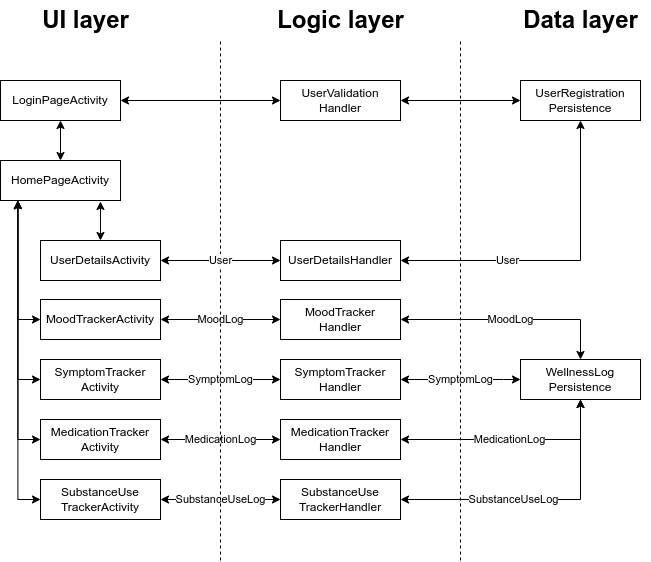

The diagram above was exported from draw.io. Its source (the exported page's mxGraphModel, read from the mxfile embedded in the PNG):
<mxGraphModel dx="1051" dy="604" grid="0" gridSize="10" guides="1" tooltips="1" connect="1" arrows="1" fold="1" page="1" pageScale="1" pageWidth="850" pageHeight="1100" math="0" shadow="0">
  <root>
    <mxCell id="0" />
    <mxCell id="1" parent="0" />
    <mxCell id="Oim63TKlAG0bchcnmQFC-22" style="edgeStyle=orthogonalEdgeStyle;shape=connector;rounded=0;orthogonalLoop=1;jettySize=auto;html=1;exitX=1;exitY=0.5;exitDx=0;exitDy=0;labelBackgroundColor=default;strokeColor=default;strokeWidth=1;align=center;verticalAlign=middle;fontFamily=Helvetica;fontSize=11;fontColor=default;startArrow=classic;startFill=1;endArrow=classic;" edge="1" parent="1" source="Oim63TKlAG0bchcnmQFC-1" target="Oim63TKlAG0bchcnmQFC-13">
      <mxGeometry relative="1" as="geometry" />
    </mxCell>
    <mxCell id="Oim63TKlAG0bchcnmQFC-1" value="LoginPageActivity" style="rounded=0;whiteSpace=wrap;html=1;" vertex="1" parent="1">
      <mxGeometry x="80" y="120" width="120" height="40" as="geometry" />
    </mxCell>
    <mxCell id="Oim63TKlAG0bchcnmQFC-11" value="" style="edgeStyle=orthogonalEdgeStyle;rounded=0;orthogonalLoop=1;jettySize=auto;html=1;startArrow=classic;startFill=1;" edge="1" parent="1" source="Oim63TKlAG0bchcnmQFC-2" target="Oim63TKlAG0bchcnmQFC-1">
      <mxGeometry relative="1" as="geometry" />
    </mxCell>
    <mxCell id="Oim63TKlAG0bchcnmQFC-2" value="HomePageActivity" style="rounded=0;whiteSpace=wrap;html=1;" vertex="1" parent="1">
      <mxGeometry x="80" y="200" width="120" height="40" as="geometry" />
    </mxCell>
    <mxCell id="Oim63TKlAG0bchcnmQFC-18" value="MoodLog" style="edgeStyle=orthogonalEdgeStyle;shape=connector;rounded=0;orthogonalLoop=1;jettySize=auto;html=1;exitX=1;exitY=0.5;exitDx=0;exitDy=0;entryX=0;entryY=0.5;entryDx=0;entryDy=0;labelBackgroundColor=default;strokeColor=default;strokeWidth=1;align=center;verticalAlign=middle;fontFamily=Helvetica;fontSize=11;fontColor=default;startArrow=classic;startFill=1;endArrow=classic;" edge="1" parent="1" source="Oim63TKlAG0bchcnmQFC-3" target="Oim63TKlAG0bchcnmQFC-14">
      <mxGeometry relative="1" as="geometry" />
    </mxCell>
    <mxCell id="Oim63TKlAG0bchcnmQFC-3" value="MoodTrackerActivity" style="rounded=0;whiteSpace=wrap;html=1;" vertex="1" parent="1">
      <mxGeometry x="120" y="339" width="120" height="40" as="geometry" />
    </mxCell>
    <mxCell id="Oim63TKlAG0bchcnmQFC-19" value="SymptomLog" style="edgeStyle=orthogonalEdgeStyle;shape=connector;rounded=0;orthogonalLoop=1;jettySize=auto;html=1;exitX=1;exitY=0.5;exitDx=0;exitDy=0;labelBackgroundColor=default;strokeColor=default;strokeWidth=1;align=center;verticalAlign=middle;fontFamily=Helvetica;fontSize=11;fontColor=default;startArrow=classic;startFill=1;endArrow=classic;" edge="1" parent="1" source="Oim63TKlAG0bchcnmQFC-4" target="Oim63TKlAG0bchcnmQFC-15">
      <mxGeometry relative="1" as="geometry" />
    </mxCell>
    <mxCell id="Oim63TKlAG0bchcnmQFC-4" value="SymptomTracker&lt;br&gt;Activity" style="rounded=0;whiteSpace=wrap;html=1;" vertex="1" parent="1">
      <mxGeometry x="120" y="399" width="120" height="40" as="geometry" />
    </mxCell>
    <mxCell id="Oim63TKlAG0bchcnmQFC-20" value="MedicationLog" style="edgeStyle=orthogonalEdgeStyle;shape=connector;rounded=0;orthogonalLoop=1;jettySize=auto;html=1;exitX=1;exitY=0.5;exitDx=0;exitDy=0;entryX=0;entryY=0.5;entryDx=0;entryDy=0;labelBackgroundColor=default;strokeColor=default;strokeWidth=1;align=center;verticalAlign=middle;fontFamily=Helvetica;fontSize=11;fontColor=default;startArrow=classic;startFill=1;endArrow=classic;" edge="1" parent="1" source="Oim63TKlAG0bchcnmQFC-5" target="Oim63TKlAG0bchcnmQFC-16">
      <mxGeometry relative="1" as="geometry" />
    </mxCell>
    <mxCell id="Oim63TKlAG0bchcnmQFC-5" value="MedicationTracker&lt;br&gt;Activity" style="rounded=0;whiteSpace=wrap;html=1;" vertex="1" parent="1">
      <mxGeometry x="120" y="459" width="120" height="40" as="geometry" />
    </mxCell>
    <mxCell id="Oim63TKlAG0bchcnmQFC-10" style="edgeStyle=orthogonalEdgeStyle;rounded=0;orthogonalLoop=1;jettySize=auto;html=1;exitX=0;exitY=0.5;exitDx=0;exitDy=0;startArrow=classic;startFill=1;entryX=0.145;entryY=1.004;entryDx=0;entryDy=0;entryPerimeter=0;" edge="1" parent="1" source="Oim63TKlAG0bchcnmQFC-6" target="Oim63TKlAG0bchcnmQFC-2">
      <mxGeometry relative="1" as="geometry">
        <mxPoint x="90" y="240" as="targetPoint" />
      </mxGeometry>
    </mxCell>
    <mxCell id="Oim63TKlAG0bchcnmQFC-21" value="SubstanceUseLog" style="edgeStyle=orthogonalEdgeStyle;shape=connector;rounded=0;orthogonalLoop=1;jettySize=auto;html=1;exitX=1;exitY=0.5;exitDx=0;exitDy=0;entryX=0;entryY=0.5;entryDx=0;entryDy=0;labelBackgroundColor=default;strokeColor=default;strokeWidth=1;align=center;verticalAlign=middle;fontFamily=Helvetica;fontSize=11;fontColor=default;startArrow=classic;startFill=1;endArrow=classic;" edge="1" parent="1" source="Oim63TKlAG0bchcnmQFC-6" target="Oim63TKlAG0bchcnmQFC-17">
      <mxGeometry relative="1" as="geometry" />
    </mxCell>
    <mxCell id="Oim63TKlAG0bchcnmQFC-6" value="SubstanceUse&lt;br&gt;TrackerActivity" style="rounded=0;whiteSpace=wrap;html=1;" vertex="1" parent="1">
      <mxGeometry x="120" y="519" width="120" height="40" as="geometry" />
    </mxCell>
    <mxCell id="Oim63TKlAG0bchcnmQFC-7" style="edgeStyle=orthogonalEdgeStyle;rounded=0;orthogonalLoop=1;jettySize=auto;html=1;exitX=0;exitY=0.5;exitDx=0;exitDy=0;entryX=0.145;entryY=1.003;entryDx=0;entryDy=0;entryPerimeter=0;startArrow=classic;startFill=1;strokeWidth=1;" edge="1" parent="1" source="Oim63TKlAG0bchcnmQFC-3" target="Oim63TKlAG0bchcnmQFC-2">
      <mxGeometry relative="1" as="geometry" />
    </mxCell>
    <mxCell id="Oim63TKlAG0bchcnmQFC-8" style="edgeStyle=orthogonalEdgeStyle;rounded=0;orthogonalLoop=1;jettySize=auto;html=1;exitX=0;exitY=0.5;exitDx=0;exitDy=0;entryX=0.144;entryY=1.004;entryDx=0;entryDy=0;entryPerimeter=0;startArrow=classic;startFill=1;" edge="1" parent="1" source="Oim63TKlAG0bchcnmQFC-4" target="Oim63TKlAG0bchcnmQFC-2">
      <mxGeometry relative="1" as="geometry" />
    </mxCell>
    <mxCell id="Oim63TKlAG0bchcnmQFC-9" style="edgeStyle=orthogonalEdgeStyle;rounded=0;orthogonalLoop=1;jettySize=auto;html=1;exitX=0;exitY=0.5;exitDx=0;exitDy=0;entryX=0.145;entryY=1;entryDx=0;entryDy=0;entryPerimeter=0;startArrow=classic;startFill=1;" edge="1" parent="1" source="Oim63TKlAG0bchcnmQFC-5" target="Oim63TKlAG0bchcnmQFC-2">
      <mxGeometry relative="1" as="geometry" />
    </mxCell>
    <mxCell id="Oim63TKlAG0bchcnmQFC-40" style="edgeStyle=orthogonalEdgeStyle;shape=connector;rounded=0;orthogonalLoop=1;jettySize=auto;html=1;exitX=1;exitY=0.5;exitDx=0;exitDy=0;labelBackgroundColor=default;strokeColor=default;strokeWidth=1;align=center;verticalAlign=middle;fontFamily=Helvetica;fontSize=11;fontColor=default;startArrow=classic;startFill=1;endArrow=classic;" edge="1" parent="1" source="Oim63TKlAG0bchcnmQFC-13" target="Oim63TKlAG0bchcnmQFC-39">
      <mxGeometry relative="1" as="geometry" />
    </mxCell>
    <mxCell id="Oim63TKlAG0bchcnmQFC-13" value="UserValidation&lt;br&gt;Handler" style="rounded=0;whiteSpace=wrap;html=1;" vertex="1" parent="1">
      <mxGeometry x="360" y="120" width="120" height="40" as="geometry" />
    </mxCell>
    <mxCell id="Oim63TKlAG0bchcnmQFC-14" value="MoodTracker&lt;br&gt;Handler" style="rounded=0;whiteSpace=wrap;html=1;" vertex="1" parent="1">
      <mxGeometry x="360" y="339" width="120" height="40" as="geometry" />
    </mxCell>
    <mxCell id="Oim63TKlAG0bchcnmQFC-35" value="SymptomLog" style="edgeStyle=orthogonalEdgeStyle;shape=connector;rounded=0;orthogonalLoop=1;jettySize=auto;html=1;exitX=1;exitY=0.5;exitDx=0;exitDy=0;entryX=0;entryY=0.5;entryDx=0;entryDy=0;labelBackgroundColor=default;strokeColor=default;strokeWidth=1;align=center;verticalAlign=middle;fontFamily=Helvetica;fontSize=11;fontColor=default;startArrow=classic;startFill=1;endArrow=classic;" edge="1" parent="1" source="Oim63TKlAG0bchcnmQFC-15" target="Oim63TKlAG0bchcnmQFC-31">
      <mxGeometry relative="1" as="geometry">
        <mxPoint x="600" y="419" as="targetPoint" />
        <Array as="points">
          <mxPoint x="583" y="419" />
          <mxPoint x="583" y="419" />
        </Array>
      </mxGeometry>
    </mxCell>
    <mxCell id="Oim63TKlAG0bchcnmQFC-15" value="SymptomTracker&lt;br&gt;Handler" style="rounded=0;whiteSpace=wrap;html=1;" vertex="1" parent="1">
      <mxGeometry x="360" y="399" width="120" height="40" as="geometry" />
    </mxCell>
    <mxCell id="Oim63TKlAG0bchcnmQFC-37" value="MedicationLog" style="edgeStyle=orthogonalEdgeStyle;shape=connector;rounded=0;orthogonalLoop=1;jettySize=auto;html=1;exitX=1;exitY=0.5;exitDx=0;exitDy=0;entryX=0.5;entryY=1;entryDx=0;entryDy=0;labelBackgroundColor=default;strokeColor=default;strokeWidth=1;align=center;verticalAlign=middle;fontFamily=Helvetica;fontSize=11;fontColor=default;startArrow=classic;startFill=1;endArrow=classic;" edge="1" parent="1" source="Oim63TKlAG0bchcnmQFC-16" target="Oim63TKlAG0bchcnmQFC-31">
      <mxGeometry x="-0.0091" relative="1" as="geometry">
        <mxPoint x="600" y="479" as="targetPoint" />
        <mxPoint as="offset" />
      </mxGeometry>
    </mxCell>
    <mxCell id="Oim63TKlAG0bchcnmQFC-16" value="MedicationTracker&lt;br&gt;Handler" style="rounded=0;whiteSpace=wrap;html=1;" vertex="1" parent="1">
      <mxGeometry x="360" y="459" width="120" height="40" as="geometry" />
    </mxCell>
    <mxCell id="Oim63TKlAG0bchcnmQFC-17" value="SubstanceUse&lt;br&gt;TrackerHandler" style="rounded=0;whiteSpace=wrap;html=1;" vertex="1" parent="1">
      <mxGeometry x="360" y="519" width="120" height="40" as="geometry" />
    </mxCell>
    <mxCell id="Oim63TKlAG0bchcnmQFC-36" value="MoodLog" style="edgeStyle=orthogonalEdgeStyle;shape=connector;rounded=0;orthogonalLoop=1;jettySize=auto;html=1;exitX=0.5;exitY=0;exitDx=0;exitDy=0;entryX=1;entryY=0.5;entryDx=0;entryDy=0;labelBackgroundColor=default;strokeColor=default;strokeWidth=1;align=center;verticalAlign=middle;fontFamily=Helvetica;fontSize=11;fontColor=default;startArrow=classic;startFill=1;endArrow=classic;" edge="1" parent="1" source="Oim63TKlAG0bchcnmQFC-31" target="Oim63TKlAG0bchcnmQFC-14">
      <mxGeometry relative="1" as="geometry">
        <mxPoint as="offset" />
      </mxGeometry>
    </mxCell>
    <mxCell id="Oim63TKlAG0bchcnmQFC-31" value="WellnessLog&lt;br&gt;Persistence" style="rounded=0;whiteSpace=wrap;html=1;" vertex="1" parent="1">
      <mxGeometry x="600" y="399" width="120" height="40" as="geometry" />
    </mxCell>
    <mxCell id="Oim63TKlAG0bchcnmQFC-38" value="SubstanceUseLog" style="edgeStyle=orthogonalEdgeStyle;shape=connector;rounded=0;orthogonalLoop=1;jettySize=auto;html=1;exitX=0.5;exitY=1;exitDx=0;exitDy=0;entryX=1;entryY=0.5;entryDx=0;entryDy=0;labelBackgroundColor=default;strokeColor=default;strokeWidth=1;align=center;verticalAlign=middle;fontFamily=Helvetica;fontSize=11;fontColor=default;startArrow=classic;startFill=1;endArrow=classic;" edge="1" parent="1" source="Oim63TKlAG0bchcnmQFC-31" target="Oim63TKlAG0bchcnmQFC-17">
      <mxGeometry x="0.1929" relative="1" as="geometry">
        <mxPoint x="600" y="539" as="sourcePoint" />
        <mxPoint as="offset" />
      </mxGeometry>
    </mxCell>
    <mxCell id="Oim63TKlAG0bchcnmQFC-39" value="UserRegistration&lt;br&gt;Persistence" style="rounded=0;whiteSpace=wrap;html=1;" vertex="1" parent="1">
      <mxGeometry x="600" y="120" width="120" height="40" as="geometry" />
    </mxCell>
    <mxCell id="Oim63TKlAG0bchcnmQFC-41" value="&lt;font style=&quot;font-size: 24px;&quot;&gt;&lt;b&gt;UI layer&lt;/b&gt;&lt;/font&gt;" style="text;html=1;align=center;verticalAlign=middle;resizable=0;points=[];autosize=1;strokeColor=none;fillColor=none;fontSize=11;fontFamily=Helvetica;fontColor=default;" vertex="1" parent="1">
      <mxGeometry x="110" y="40" width="110" height="40" as="geometry" />
    </mxCell>
    <mxCell id="Oim63TKlAG0bchcnmQFC-42" value="&lt;font style=&quot;font-size: 24px;&quot;&gt;&lt;b&gt;Logic layer&lt;/b&gt;&lt;/font&gt;" style="text;html=1;align=center;verticalAlign=middle;resizable=0;points=[];autosize=1;strokeColor=none;fillColor=none;fontSize=11;fontFamily=Helvetica;fontColor=default;" vertex="1" parent="1">
      <mxGeometry x="345" y="40" width="150" height="40" as="geometry" />
    </mxCell>
    <mxCell id="Oim63TKlAG0bchcnmQFC-43" value="&lt;span style=&quot;font-size: 24px;&quot;&gt;&lt;b&gt;Data layer&lt;/b&gt;&lt;/span&gt;" style="text;html=1;align=center;verticalAlign=middle;resizable=0;points=[];autosize=1;strokeColor=none;fillColor=none;fontSize=11;fontFamily=Helvetica;fontColor=default;" vertex="1" parent="1">
      <mxGeometry x="590" y="40" width="140" height="40" as="geometry" />
    </mxCell>
    <mxCell id="Oim63TKlAG0bchcnmQFC-45" value="" style="endArrow=none;dashed=1;html=1;rounded=0;labelBackgroundColor=default;strokeColor=default;strokeWidth=1;align=center;verticalAlign=middle;fontFamily=Helvetica;fontSize=11;fontColor=default;shape=connector;edgeStyle=orthogonalEdgeStyle;" edge="1" parent="1">
      <mxGeometry width="50" height="50" relative="1" as="geometry">
        <mxPoint x="300" y="600" as="sourcePoint" />
        <mxPoint x="300" y="80" as="targetPoint" />
      </mxGeometry>
    </mxCell>
    <mxCell id="Oim63TKlAG0bchcnmQFC-46" value="" style="endArrow=none;dashed=1;html=1;rounded=0;labelBackgroundColor=default;strokeColor=default;strokeWidth=1;align=center;verticalAlign=middle;fontFamily=Helvetica;fontSize=11;fontColor=default;shape=connector;edgeStyle=orthogonalEdgeStyle;" edge="1" parent="1">
      <mxGeometry width="50" height="50" relative="1" as="geometry">
        <mxPoint x="540" y="600" as="sourcePoint" />
        <mxPoint x="540" y="80" as="targetPoint" />
      </mxGeometry>
    </mxCell>
    <mxCell id="Oim63TKlAG0bchcnmQFC-48" value="" style="edgeStyle=orthogonalEdgeStyle;shape=connector;rounded=0;orthogonalLoop=1;jettySize=auto;html=1;labelBackgroundColor=default;strokeColor=default;strokeWidth=1;align=center;verticalAlign=middle;fontFamily=Helvetica;fontSize=11;fontColor=default;startArrow=classic;startFill=1;endArrow=classic;entryX=0.833;entryY=1.025;entryDx=0;entryDy=0;entryPerimeter=0;" edge="1" parent="1" source="Oim63TKlAG0bchcnmQFC-47" target="Oim63TKlAG0bchcnmQFC-2">
      <mxGeometry relative="1" as="geometry" />
    </mxCell>
    <mxCell id="Oim63TKlAG0bchcnmQFC-50" value="User" style="edgeStyle=orthogonalEdgeStyle;shape=connector;rounded=0;orthogonalLoop=1;jettySize=auto;html=1;exitX=1;exitY=0.5;exitDx=0;exitDy=0;labelBackgroundColor=default;strokeColor=default;strokeWidth=1;align=center;verticalAlign=middle;fontFamily=Helvetica;fontSize=11;fontColor=default;startArrow=classic;startFill=1;endArrow=classic;" edge="1" parent="1" source="Oim63TKlAG0bchcnmQFC-47" target="Oim63TKlAG0bchcnmQFC-49">
      <mxGeometry relative="1" as="geometry" />
    </mxCell>
    <mxCell id="Oim63TKlAG0bchcnmQFC-47" value="UserDetailsActivity" style="rounded=0;whiteSpace=wrap;html=1;" vertex="1" parent="1">
      <mxGeometry x="120" y="280" width="120" height="40" as="geometry" />
    </mxCell>
    <mxCell id="Oim63TKlAG0bchcnmQFC-51" value="User" style="edgeStyle=orthogonalEdgeStyle;shape=connector;rounded=0;orthogonalLoop=1;jettySize=auto;html=1;exitX=1;exitY=0.5;exitDx=0;exitDy=0;entryX=0.5;entryY=1;entryDx=0;entryDy=0;labelBackgroundColor=default;strokeColor=default;strokeWidth=1;align=center;verticalAlign=middle;fontFamily=Helvetica;fontSize=11;fontColor=default;startArrow=classic;startFill=1;endArrow=classic;" edge="1" parent="1" source="Oim63TKlAG0bchcnmQFC-49" target="Oim63TKlAG0bchcnmQFC-39">
      <mxGeometry x="-0.3312" relative="1" as="geometry">
        <mxPoint as="offset" />
      </mxGeometry>
    </mxCell>
    <mxCell id="Oim63TKlAG0bchcnmQFC-49" value="UserDetailsHandler" style="rounded=0;whiteSpace=wrap;html=1;" vertex="1" parent="1">
      <mxGeometry x="360" y="280" width="120" height="40" as="geometry" />
    </mxCell>
  </root>
</mxGraphModel>